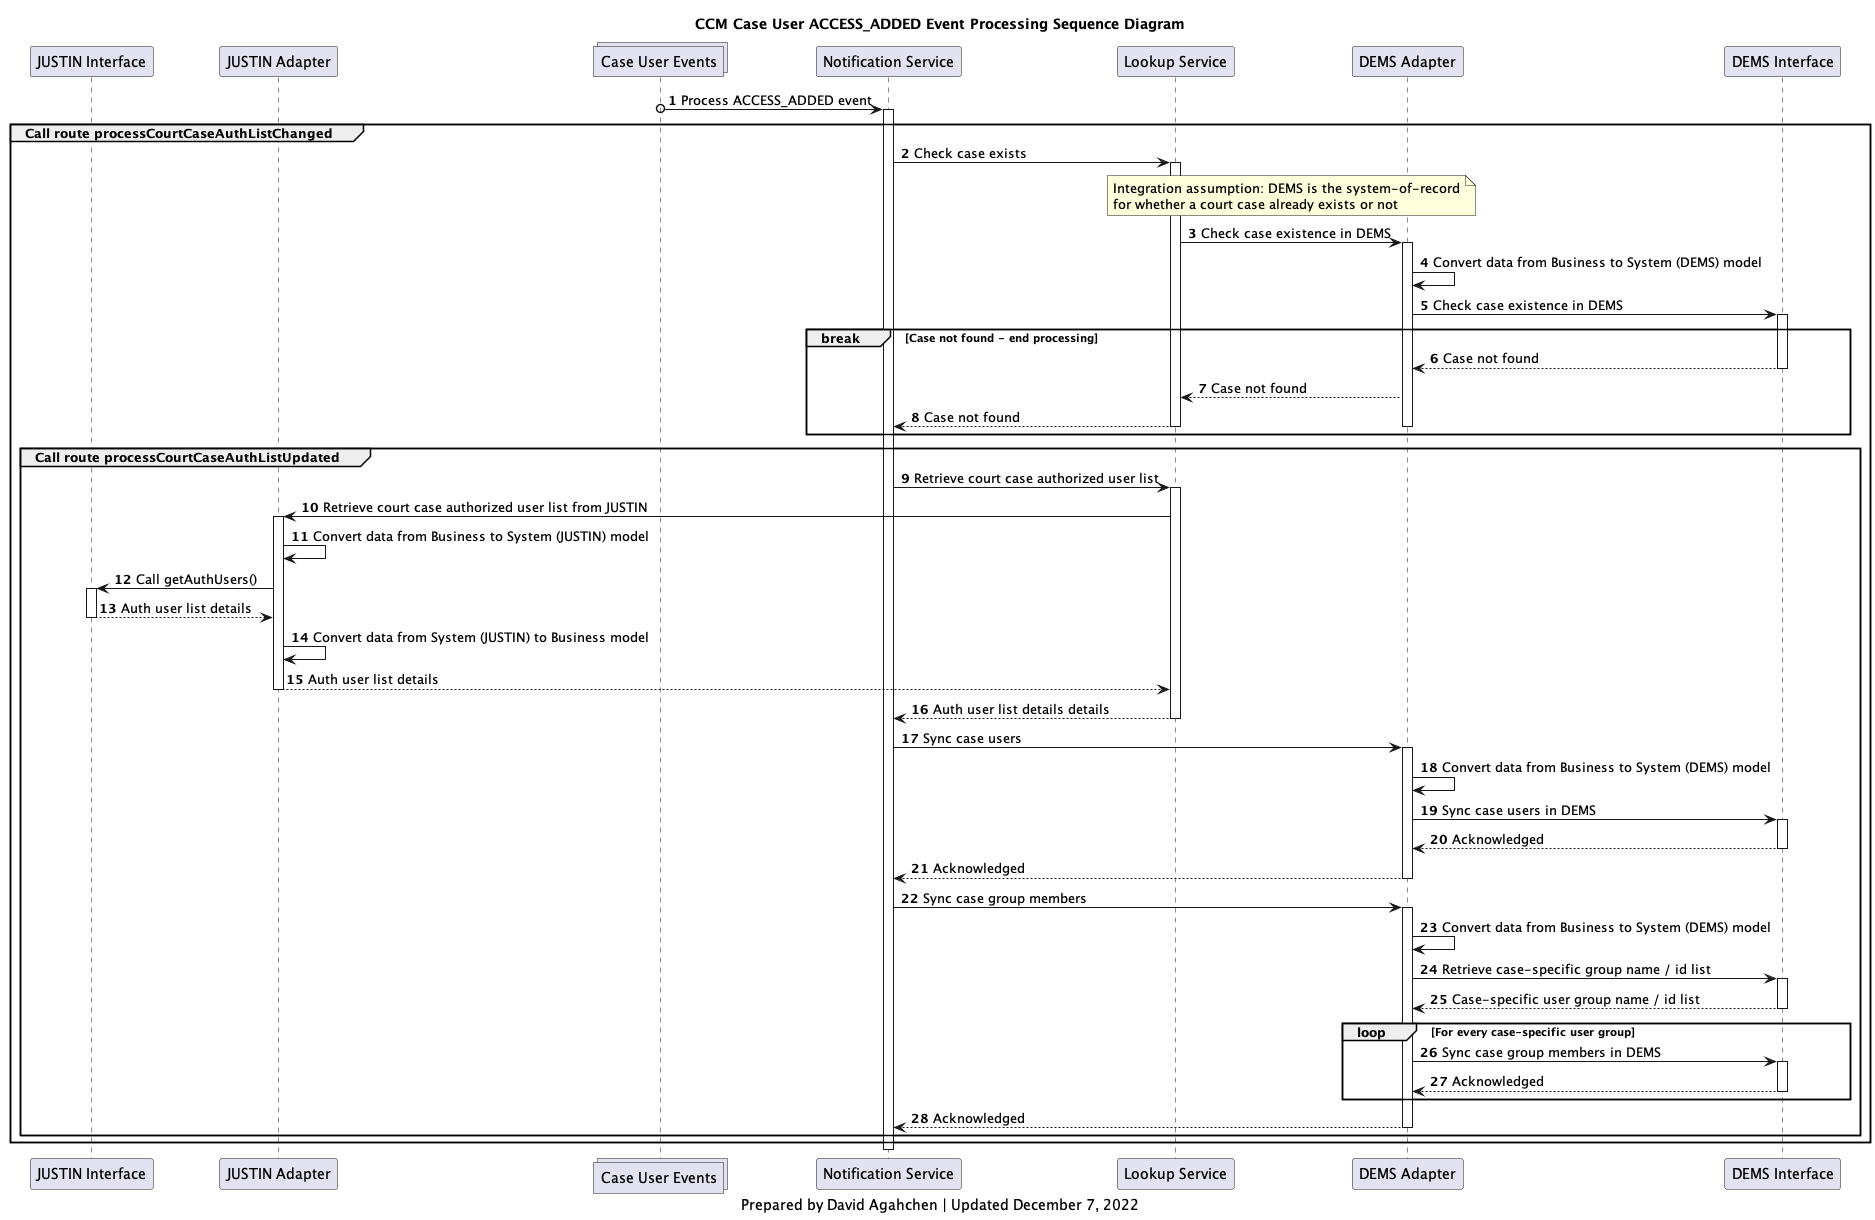

The diagram above was rendered by PlantUML. Its source (embedded in the PNG):
@startuml
'hide footbox
collections case_users_topic as "Case User Events"

participant j_interface as "JUSTIN Interface"
participant j_adapter as "JUSTIN Adapter"
collections case_users_topic as "Case User Events"
participant notification_service as "Notification Service"
participant lookup_service as "Lookup Service"
participant d_adapter as "DEMS Adapter"
participant d_interface as "DEMS Interface"

title
CCM Case User ACCESS_ADDED Event Processing Sequence Diagram
end title

autonumber

case_users_topic o-> notification_service : Process ACCESS_ADDED event
activate notification_service

group Call route processCourtCaseAuthListChanged

    notification_service -> lookup_service: Check case exists
    activate lookup_service
    note over lookup_service, d_adapter
    Integration assumption: DEMS is the system-of-record
    for whether a court case already exists or not
    end note
    lookup_service -> d_adapter: Check case existence in DEMS
    activate d_adapter
    d_adapter -> d_adapter: Convert data from Business to System (DEMS) model
    d_adapter -> d_interface: Check case existence in DEMS
    activate d_interface

    break Case not found - end processing
    d_interface --> d_adapter: Case not found
    deactivate d_interface
    d_adapter --> lookup_service: Case not found
    lookup_service --> notification_service: Case not found
    deactivate lookup_service
    deactivate d_adapter
    end break

    group Call route processCourtCaseAuthListUpdated

        notification_service -> lookup_service: Retrieve court case authorized user list
        activate lookup_service
        lookup_service -> j_adapter: Retrieve court case authorized user list from JUSTIN

        activate j_adapter
        j_adapter -> j_adapter: Convert data from Business to System (JUSTIN) model
        j_adapter -> j_interface: Call getAuthUsers()
        activate j_interface
        j_interface --> j_adapter: Auth user list details
        deactivate j_interface
        j_adapter -> j_adapter: Convert data from System (JUSTIN) to Business model
        j_adapter --> lookup_service: Auth user list details
        deactivate j_adapter

        lookup_service --> notification_service: Auth user list details details
        deactivate lookup_service

        notification_service -> d_adapter: Sync case users
        activate d_adapter
        d_adapter -> d_adapter: Convert data from Business to System (DEMS) model
        d_adapter -> d_interface: Sync case users in DEMS
        activate d_interface
        d_interface --> d_adapter: Acknowledged
        deactivate d_interface
        d_adapter --> notification_service: Acknowledged
        deactivate d_adapter

        notification_service -> d_adapter: Sync case group members
        activate d_adapter
        d_adapter -> d_adapter: Convert data from Business to System (DEMS) model
        d_adapter -> d_interface: Retrieve case-specific group name / id list
        activate d_interface
        d_interface --> d_adapter: Case-specific user group name / id list
        deactivate d_interface
        loop For every case-specific user group
            d_adapter -> d_interface: Sync case group members in DEMS
            activate d_interface
            d_interface --> d_adapter: Acknowledged
            deactivate d_interface
        end
        d_adapter --> notification_service: Acknowledged
        deactivate d_adapter
    end group
end group

deactivate notification_service

caption
Prepared by David Agahchen | Updated December 7, 2022
end caption
@enduml